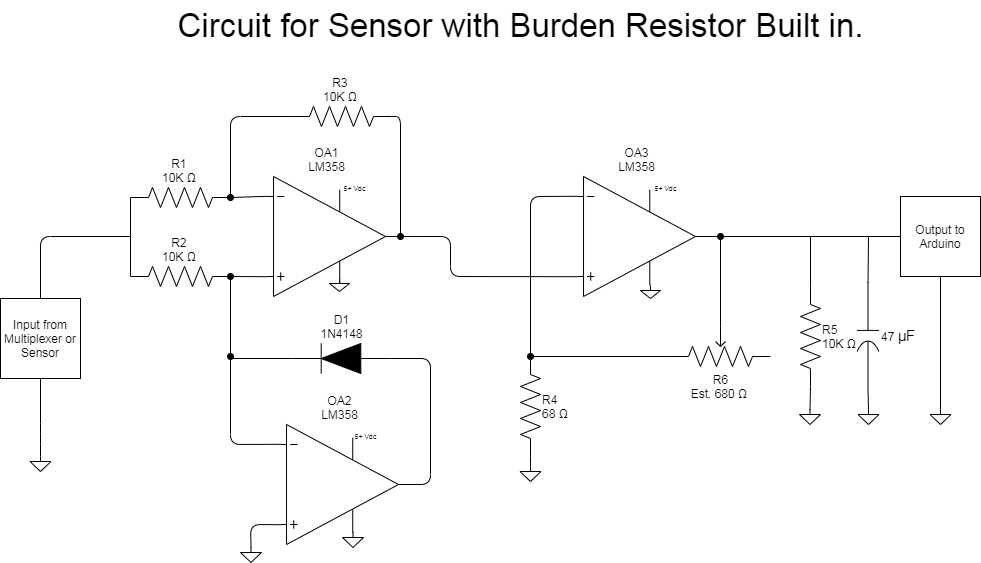

The diagram above was exported from draw.io. Its source (the exported page's mxGraphModel, read from the mxfile embedded in the PNG):
<mxGraphModel dx="1422" dy="753" grid="1" gridSize="10" guides="1" tooltips="1" connect="1" arrows="1" fold="1" page="1" pageScale="1" pageWidth="1100" pageHeight="850" background="#ffffff" math="0" shadow="0">
  <root>
    <mxCell id="0" />
    <mxCell id="1" parent="0" />
    <mxCell id="mBPtfiATetY46ZzXBlby-1" value="R1&amp;nbsp;&lt;br&gt;&lt;span&gt;10K Ω&lt;/span&gt;&amp;nbsp;" style="pointerEvents=1;verticalLabelPosition=top;shadow=0;dashed=0;align=center;html=1;verticalAlign=bottom;shape=mxgraph.electrical.resistors.resistor_2;labelPosition=center;" vertex="1" parent="1">
      <mxGeometry x="280" y="238" width="100" height="20" as="geometry" />
    </mxCell>
    <mxCell id="mBPtfiATetY46ZzXBlby-10" value="R2&amp;nbsp;&lt;br&gt;&lt;span&gt;10K Ω&lt;/span&gt;&amp;nbsp;" style="pointerEvents=1;verticalLabelPosition=top;shadow=0;dashed=0;align=center;html=1;verticalAlign=bottom;shape=mxgraph.electrical.resistors.resistor_2;labelPosition=center;" vertex="1" parent="1">
      <mxGeometry x="280" y="317" width="100" height="20" as="geometry" />
    </mxCell>
    <mxCell id="mBPtfiATetY46ZzXBlby-12" value="R3&amp;nbsp;&lt;br&gt;&lt;span&gt;10K Ω&lt;/span&gt;&amp;nbsp;" style="pointerEvents=1;verticalLabelPosition=top;shadow=0;dashed=0;align=center;html=1;verticalAlign=bottom;shape=mxgraph.electrical.resistors.resistor_2;labelPosition=center;" vertex="1" parent="1">
      <mxGeometry x="441" y="157" width="100" height="20" as="geometry" />
    </mxCell>
    <mxCell id="mBPtfiATetY46ZzXBlby-13" value="OA1&lt;br&gt;LM358" style="verticalLabelPosition=top;shadow=0;dashed=0;align=center;html=1;verticalAlign=bottom;shape=mxgraph.electrical.abstract.operational_amp_1;labelPosition=center;" vertex="1" parent="1">
      <mxGeometry x="417" y="227" width="118" height="120" as="geometry" />
    </mxCell>
    <mxCell id="mBPtfiATetY46ZzXBlby-14" value="OA2&lt;br&gt;LM358" style="verticalLabelPosition=top;shadow=0;dashed=0;align=center;html=1;verticalAlign=bottom;shape=mxgraph.electrical.abstract.operational_amp_1;labelPosition=center;" vertex="1" parent="1">
      <mxGeometry x="430" y="475" width="118" height="120" as="geometry" />
    </mxCell>
    <mxCell id="mBPtfiATetY46ZzXBlby-26" value="&lt;font style=&quot;font-size: 7px&quot;&gt;5+ Vdc&lt;/font&gt;" style="text;html=1;align=center;verticalAlign=middle;resizable=0;points=[];autosize=1;" vertex="1" parent="mBPtfiATetY46ZzXBlby-14">
      <mxGeometry x="65" width="40" height="20" as="geometry" />
    </mxCell>
    <mxCell id="mBPtfiATetY46ZzXBlby-15" value="D1&lt;br&gt;1N4148" style="pointerEvents=1;fillColor=#000000;verticalLabelPosition=top;shadow=0;dashed=0;align=center;html=1;verticalAlign=bottom;shape=mxgraph.electrical.diodes.diode;direction=west;labelPosition=center;" vertex="1" parent="1">
      <mxGeometry x="441" y="394" width="99" height="30" as="geometry" />
    </mxCell>
    <mxCell id="mBPtfiATetY46ZzXBlby-19" value="" style="pointerEvents=1;verticalLabelPosition=bottom;shadow=0;dashed=0;align=center;html=1;verticalAlign=top;shape=mxgraph.electrical.signal_sources.signal_ground;" vertex="1" parent="1">
      <mxGeometry x="479" y="330" width="20" height="12" as="geometry" />
    </mxCell>
    <mxCell id="mBPtfiATetY46ZzXBlby-20" value="" style="pointerEvents=1;verticalLabelPosition=bottom;shadow=0;dashed=0;align=center;html=1;verticalAlign=top;shape=mxgraph.electrical.signal_sources.signal_ground;" vertex="1" parent="1">
      <mxGeometry x="492" y="583" width="21" height="15" as="geometry" />
    </mxCell>
    <mxCell id="mBPtfiATetY46ZzXBlby-23" value="" style="endArrow=none;html=1;exitX=0.5;exitY=0;exitDx=0;exitDy=0;exitPerimeter=0;entryX=0.612;entryY=0.89;entryDx=0;entryDy=0;entryPerimeter=0;" edge="1" parent="1" source="mBPtfiATetY46ZzXBlby-20" target="mBPtfiATetY46ZzXBlby-14">
      <mxGeometry width="50" height="50" relative="1" as="geometry">
        <mxPoint x="520" y="597" as="sourcePoint" />
        <mxPoint x="570" y="547" as="targetPoint" />
      </mxGeometry>
    </mxCell>
    <mxCell id="mBPtfiATetY46ZzXBlby-24" value="" style="endArrow=none;html=1;exitX=0.5;exitY=0;exitDx=0;exitDy=0;exitPerimeter=0;entryX=0.612;entryY=0.89;entryDx=0;entryDy=0;entryPerimeter=0;" edge="1" parent="1" source="mBPtfiATetY46ZzXBlby-19" target="mBPtfiATetY46ZzXBlby-13">
      <mxGeometry width="50" height="50" relative="1" as="geometry">
        <mxPoint x="540" y="357" as="sourcePoint" />
        <mxPoint x="590" y="307" as="targetPoint" />
      </mxGeometry>
    </mxCell>
    <mxCell id="mBPtfiATetY46ZzXBlby-28" value="&lt;font style=&quot;font-size: 7px&quot;&gt;5+ Vdc&lt;/font&gt;" style="text;html=1;align=center;verticalAlign=middle;resizable=0;points=[];autosize=1;" vertex="1" parent="1">
      <mxGeometry x="484" y="227" width="40" height="20" as="geometry" />
    </mxCell>
    <mxCell id="mBPtfiATetY46ZzXBlby-29" value="OA3&lt;br&gt;LM358" style="verticalLabelPosition=top;shadow=0;dashed=0;align=center;html=1;verticalAlign=bottom;shape=mxgraph.electrical.abstract.operational_amp_1;labelPosition=center;" vertex="1" parent="1">
      <mxGeometry x="727" y="227" width="118" height="120" as="geometry" />
    </mxCell>
    <mxCell id="mBPtfiATetY46ZzXBlby-30" value="" style="pointerEvents=1;verticalLabelPosition=bottom;shadow=0;dashed=0;align=center;html=1;verticalAlign=top;shape=mxgraph.electrical.signal_sources.signal_ground;" vertex="1" parent="1">
      <mxGeometry x="790" y="337" width="20" height="12" as="geometry" />
    </mxCell>
    <mxCell id="mBPtfiATetY46ZzXBlby-31" value="" style="endArrow=none;html=1;exitX=0.5;exitY=0;exitDx=0;exitDy=0;exitPerimeter=0;entryX=0.612;entryY=0.89;entryDx=0;entryDy=0;entryPerimeter=0;" edge="1" source="mBPtfiATetY46ZzXBlby-30" target="mBPtfiATetY46ZzXBlby-29" parent="1">
      <mxGeometry width="50" height="50" relative="1" as="geometry">
        <mxPoint x="793" y="357" as="sourcePoint" />
        <mxPoint x="843" y="307" as="targetPoint" />
      </mxGeometry>
    </mxCell>
    <mxCell id="mBPtfiATetY46ZzXBlby-32" value="&lt;font style=&quot;font-size: 7px&quot;&gt;5+ Vdc&lt;/font&gt;" style="text;html=1;align=center;verticalAlign=middle;resizable=0;points=[];autosize=1;" vertex="1" parent="1">
      <mxGeometry x="795" y="227" width="40" height="20" as="geometry" />
    </mxCell>
    <mxCell id="mBPtfiATetY46ZzXBlby-33" value="R4&amp;nbsp;&lt;br&gt;&lt;span&gt;68 Ω&lt;/span&gt;&amp;nbsp;" style="pointerEvents=1;verticalLabelPosition=middle;shadow=0;dashed=0;align=left;html=1;verticalAlign=middle;shape=mxgraph.electrical.resistors.resistor_2;labelPosition=right;direction=south;" vertex="1" parent="1">
      <mxGeometry x="670" y="407" width="20" height="100" as="geometry" />
    </mxCell>
    <mxCell id="mBPtfiATetY46ZzXBlby-36" value="R6&lt;br&gt;Est. 680&amp;nbsp;&lt;span style=&quot;text-align: left&quot;&gt;Ω&lt;/span&gt;&lt;span style=&quot;text-align: left&quot;&gt;&amp;nbsp;&lt;/span&gt;&lt;br&gt;&amp;nbsp;" style="pointerEvents=1;verticalLabelPosition=bottom;shadow=0;dashed=0;align=center;html=1;verticalAlign=top;shape=mxgraph.electrical.resistors.potentiometer_2;rotation=0;labelPosition=center;horizontal=1;textDirection=ltr;direction=west;" vertex="1" parent="1">
      <mxGeometry x="820" y="377" width="100" height="40" as="geometry" />
    </mxCell>
    <mxCell id="mBPtfiATetY46ZzXBlby-37" value="" style="endArrow=none;html=1;exitX=1;exitY=0.5;exitDx=0;exitDy=0;exitPerimeter=0;entryX=0.5;entryY=1;entryDx=0;entryDy=0;entryPerimeter=0;rounded=0;" edge="1" parent="1" source="mBPtfiATetY46ZzXBlby-29" target="mBPtfiATetY46ZzXBlby-36">
      <mxGeometry width="50" height="50" relative="1" as="geometry">
        <mxPoint x="920" y="317" as="sourcePoint" />
        <mxPoint x="970" y="267" as="targetPoint" />
        <Array as="points">
          <mxPoint x="870" y="287" />
        </Array>
      </mxGeometry>
    </mxCell>
    <mxCell id="mBPtfiATetY46ZzXBlby-41" value="" style="endArrow=none;html=1;entryX=1;entryY=0.25;entryDx=0;entryDy=0;entryPerimeter=0;exitX=0;exitY=0.5;exitDx=0;exitDy=0;exitPerimeter=0;" edge="1" parent="1" source="mBPtfiATetY46ZzXBlby-33" target="mBPtfiATetY46ZzXBlby-36">
      <mxGeometry width="50" height="50" relative="1" as="geometry">
        <mxPoint x="530" y="377" as="sourcePoint" />
        <mxPoint x="580" y="327" as="targetPoint" />
      </mxGeometry>
    </mxCell>
    <mxCell id="mBPtfiATetY46ZzXBlby-42" value="" style="endArrow=none;html=1;entryX=1;entryY=0.5;entryDx=0;entryDy=0;entryPerimeter=0;exitX=0.5;exitY=0;exitDx=0;exitDy=0;exitPerimeter=0;" edge="1" parent="1" source="mBPtfiATetY46ZzXBlby-45" target="mBPtfiATetY46ZzXBlby-33">
      <mxGeometry width="50" height="50" relative="1" as="geometry">
        <mxPoint x="580" y="537" as="sourcePoint" />
        <mxPoint x="630" y="487" as="targetPoint" />
      </mxGeometry>
    </mxCell>
    <mxCell id="mBPtfiATetY46ZzXBlby-43" value="" style="endArrow=none;html=1;entryX=0;entryY=0.165;entryDx=0;entryDy=0;entryPerimeter=0;startArrow=oval;startFill=1;" edge="1" parent="1" target="mBPtfiATetY46ZzXBlby-29">
      <mxGeometry width="50" height="50" relative="1" as="geometry">
        <mxPoint x="680" y="407" as="sourcePoint" />
        <mxPoint x="690" y="347" as="targetPoint" />
        <Array as="points">
          <mxPoint x="680" y="247" />
        </Array>
      </mxGeometry>
    </mxCell>
    <mxCell id="mBPtfiATetY46ZzXBlby-44" value="" style="endArrow=none;html=1;entryX=0;entryY=0.835;entryDx=0;entryDy=0;entryPerimeter=0;exitX=1;exitY=0.5;exitDx=0;exitDy=0;exitPerimeter=0;" edge="1" parent="1" source="mBPtfiATetY46ZzXBlby-13" target="mBPtfiATetY46ZzXBlby-29">
      <mxGeometry width="50" height="50" relative="1" as="geometry">
        <mxPoint x="650" y="387" as="sourcePoint" />
        <mxPoint x="700" y="337" as="targetPoint" />
        <Array as="points">
          <mxPoint x="560" y="287" />
          <mxPoint x="600" y="287" />
          <mxPoint x="600" y="327" />
        </Array>
      </mxGeometry>
    </mxCell>
    <mxCell id="mBPtfiATetY46ZzXBlby-45" value="" style="pointerEvents=1;verticalLabelPosition=bottom;shadow=0;dashed=0;align=center;html=1;verticalAlign=top;shape=mxgraph.electrical.signal_sources.signal_ground;" vertex="1" parent="1">
      <mxGeometry x="669.5" y="517" width="21" height="15" as="geometry" />
    </mxCell>
    <mxCell id="mBPtfiATetY46ZzXBlby-46" value="" style="endArrow=none;html=1;exitX=0;exitY=0.5;exitDx=0;exitDy=0;exitPerimeter=0;endFill=0;entryX=1;entryY=0.5;entryDx=0;entryDy=0;entryPerimeter=0;" edge="1" parent="1" source="mBPtfiATetY46ZzXBlby-15" target="mBPtfiATetY46ZzXBlby-14">
      <mxGeometry width="50" height="50" relative="1" as="geometry">
        <mxPoint x="560" y="409" as="sourcePoint" />
        <mxPoint x="560" y="287" as="targetPoint" />
        <Array as="points">
          <mxPoint x="580" y="409" />
          <mxPoint x="580" y="535" />
        </Array>
      </mxGeometry>
    </mxCell>
    <mxCell id="mBPtfiATetY46ZzXBlby-47" value="" style="endArrow=none;html=1;entryX=1;entryY=0.5;entryDx=0;entryDy=0;entryPerimeter=0;endFill=0;startArrow=oval;startFill=1;" edge="1" parent="1" target="mBPtfiATetY46ZzXBlby-12">
      <mxGeometry width="50" height="50" relative="1" as="geometry">
        <mxPoint x="550" y="287" as="sourcePoint" />
        <mxPoint x="620" y="177" as="targetPoint" />
        <Array as="points">
          <mxPoint x="550" y="167" />
        </Array>
      </mxGeometry>
    </mxCell>
    <mxCell id="mBPtfiATetY46ZzXBlby-48" value="" style="endArrow=none;html=1;entryX=0;entryY=0.165;entryDx=0;entryDy=0;entryPerimeter=0;exitX=1;exitY=0.5;exitDx=0;exitDy=0;exitPerimeter=0;" edge="1" parent="1" source="mBPtfiATetY46ZzXBlby-1" target="mBPtfiATetY46ZzXBlby-13">
      <mxGeometry width="50" height="50" relative="1" as="geometry">
        <mxPoint x="310" y="444" as="sourcePoint" />
        <mxPoint x="360" y="394" as="targetPoint" />
      </mxGeometry>
    </mxCell>
    <mxCell id="mBPtfiATetY46ZzXBlby-50" value="" style="endArrow=none;html=1;entryX=0;entryY=0.5;entryDx=0;entryDy=0;entryPerimeter=0;exitX=1;exitY=0.5;exitDx=0;exitDy=0;exitPerimeter=0;endFill=0;startArrow=oval;startFill=1;" edge="1" parent="1" source="mBPtfiATetY46ZzXBlby-1" target="mBPtfiATetY46ZzXBlby-12">
      <mxGeometry width="50" height="50" relative="1" as="geometry">
        <mxPoint x="230" y="447" as="sourcePoint" />
        <mxPoint x="280" y="397" as="targetPoint" />
        <Array as="points">
          <mxPoint x="380" y="167" />
        </Array>
      </mxGeometry>
    </mxCell>
    <mxCell id="mBPtfiATetY46ZzXBlby-52" value="" style="endArrow=none;html=1;entryX=0;entryY=0.835;entryDx=0;entryDy=0;entryPerimeter=0;exitX=1;exitY=0.5;exitDx=0;exitDy=0;exitPerimeter=0;" edge="1" parent="1" source="mBPtfiATetY46ZzXBlby-10" target="mBPtfiATetY46ZzXBlby-13">
      <mxGeometry width="50" height="50" relative="1" as="geometry">
        <mxPoint x="190" y="437" as="sourcePoint" />
        <mxPoint x="240" y="387" as="targetPoint" />
      </mxGeometry>
    </mxCell>
    <mxCell id="mBPtfiATetY46ZzXBlby-53" value="" style="endArrow=none;html=1;entryX=1;entryY=0.5;entryDx=0;entryDy=0;entryPerimeter=0;exitX=1;exitY=0.5;exitDx=0;exitDy=0;exitPerimeter=0;rounded=0;startArrow=oval;startFill=1;" edge="1" parent="1" source="mBPtfiATetY46ZzXBlby-10" target="mBPtfiATetY46ZzXBlby-15">
      <mxGeometry width="50" height="50" relative="1" as="geometry">
        <mxPoint x="170" y="417" as="sourcePoint" />
        <mxPoint x="220" y="367" as="targetPoint" />
        <Array as="points">
          <mxPoint x="380" y="409" />
        </Array>
      </mxGeometry>
    </mxCell>
    <mxCell id="mBPtfiATetY46ZzXBlby-54" value="" style="endArrow=oval;html=1;exitX=0;exitY=0.165;exitDx=0;exitDy=0;exitPerimeter=0;startArrow=none;startFill=0;endFill=1;" edge="1" parent="1" source="mBPtfiATetY46ZzXBlby-14">
      <mxGeometry width="50" height="50" relative="1" as="geometry">
        <mxPoint x="330" y="457" as="sourcePoint" />
        <mxPoint x="380" y="407" as="targetPoint" />
        <Array as="points">
          <mxPoint x="380" y="495" />
        </Array>
      </mxGeometry>
    </mxCell>
    <mxCell id="mBPtfiATetY46ZzXBlby-55" value="" style="endArrow=none;html=1;entryX=0;entryY=0.835;entryDx=0;entryDy=0;entryPerimeter=0;exitX=0.5;exitY=0;exitDx=0;exitDy=0;exitPerimeter=0;" edge="1" parent="1" source="mBPtfiATetY46ZzXBlby-56" target="mBPtfiATetY46ZzXBlby-14">
      <mxGeometry width="50" height="50" relative="1" as="geometry">
        <mxPoint x="370" y="557" as="sourcePoint" />
        <mxPoint x="210" y="377" as="targetPoint" />
        <Array as="points">
          <mxPoint x="400" y="575" />
        </Array>
      </mxGeometry>
    </mxCell>
    <mxCell id="mBPtfiATetY46ZzXBlby-56" value="" style="pointerEvents=1;verticalLabelPosition=bottom;shadow=0;dashed=0;align=center;html=1;verticalAlign=top;shape=mxgraph.electrical.signal_sources.signal_ground;" vertex="1" parent="1">
      <mxGeometry x="390" y="598" width="21" height="15" as="geometry" />
    </mxCell>
    <mxCell id="mBPtfiATetY46ZzXBlby-57" value="" style="endArrow=none;html=1;entryX=0;entryY=0.5;entryDx=0;entryDy=0;entryPerimeter=0;exitX=0;exitY=0.5;exitDx=0;exitDy=0;exitPerimeter=0;" edge="1" parent="1" source="mBPtfiATetY46ZzXBlby-10" target="mBPtfiATetY46ZzXBlby-1">
      <mxGeometry width="50" height="50" relative="1" as="geometry">
        <mxPoint x="180" y="317" as="sourcePoint" />
        <mxPoint x="230" y="267" as="targetPoint" />
      </mxGeometry>
    </mxCell>
    <mxCell id="mBPtfiATetY46ZzXBlby-58" value="" style="endArrow=none;html=1;exitX=0.5;exitY=0;exitDx=0;exitDy=0;" edge="1" parent="1" source="mBPtfiATetY46ZzXBlby-59">
      <mxGeometry width="50" height="50" relative="1" as="geometry">
        <mxPoint x="190" y="287" as="sourcePoint" />
        <mxPoint x="280" y="287" as="targetPoint" />
        <Array as="points">
          <mxPoint x="190" y="287" />
        </Array>
      </mxGeometry>
    </mxCell>
    <mxCell id="mBPtfiATetY46ZzXBlby-59" value="Input from Multiplexer or Sensor" style="whiteSpace=wrap;html=1;aspect=fixed;" vertex="1" parent="1">
      <mxGeometry x="150" y="349" width="80" height="80" as="geometry" />
    </mxCell>
    <mxCell id="mBPtfiATetY46ZzXBlby-60" value="" style="endArrow=none;html=1;entryX=0.5;entryY=1;entryDx=0;entryDy=0;exitX=0.5;exitY=0;exitDx=0;exitDy=0;exitPerimeter=0;" edge="1" parent="1" source="mBPtfiATetY46ZzXBlby-61" target="mBPtfiATetY46ZzXBlby-59">
      <mxGeometry width="50" height="50" relative="1" as="geometry">
        <mxPoint x="190" y="497" as="sourcePoint" />
        <mxPoint x="230" y="484.20000000000005" as="targetPoint" />
        <Array as="points">
          <mxPoint x="190" y="484" />
        </Array>
      </mxGeometry>
    </mxCell>
    <mxCell id="mBPtfiATetY46ZzXBlby-61" value="" style="pointerEvents=1;verticalLabelPosition=bottom;shadow=0;dashed=0;align=center;html=1;verticalAlign=top;shape=mxgraph.electrical.signal_sources.signal_ground;" vertex="1" parent="1">
      <mxGeometry x="179.5" y="507" width="21" height="15" as="geometry" />
    </mxCell>
    <mxCell id="mBPtfiATetY46ZzXBlby-63" value="Output to Arduino" style="whiteSpace=wrap;html=1;aspect=fixed;" vertex="1" parent="1">
      <mxGeometry x="1050" y="247" width="80" height="80" as="geometry" />
    </mxCell>
    <mxCell id="mBPtfiATetY46ZzXBlby-64" value="" style="endArrow=oval;html=1;exitX=0;exitY=0.5;exitDx=0;exitDy=0;startArrow=none;startFill=0;endFill=1;" edge="1" parent="1" source="mBPtfiATetY46ZzXBlby-63">
      <mxGeometry width="50" height="50" relative="1" as="geometry">
        <mxPoint x="960" y="527" as="sourcePoint" />
        <mxPoint x="870" y="287" as="targetPoint" />
      </mxGeometry>
    </mxCell>
    <mxCell id="mBPtfiATetY46ZzXBlby-65" value="R5&amp;nbsp;&lt;br&gt;&lt;span&gt;10K Ω&lt;/span&gt;&amp;nbsp;" style="pointerEvents=1;verticalLabelPosition=middle;shadow=0;dashed=0;align=left;html=1;verticalAlign=middle;shape=mxgraph.electrical.resistors.resistor_2;labelPosition=right;direction=south;" vertex="1" parent="1">
      <mxGeometry x="950" y="337" width="20" height="100" as="geometry" />
    </mxCell>
    <mxCell id="mBPtfiATetY46ZzXBlby-66" value="47&amp;nbsp;&lt;span style=&quot;font-size: 11.0pt ; line-height: 115% ; font-family: &amp;#34;arial&amp;#34; , &amp;#34;sans-serif&amp;#34;&quot;&gt;µF&lt;/span&gt;" style="pointerEvents=1;verticalLabelPosition=middle;shadow=0;dashed=0;align=left;html=1;verticalAlign=middle;shape=mxgraph.electrical.capacitors.capacitor_2;rotation=0;labelPosition=right;direction=south;" vertex="1" parent="1">
      <mxGeometry x="1006.5" y="333" width="22" height="106.5" as="geometry" />
    </mxCell>
    <mxCell id="mBPtfiATetY46ZzXBlby-67" value="" style="endArrow=none;html=1;exitX=0;exitY=0.5;exitDx=0;exitDy=0;exitPerimeter=0;" edge="1" parent="1" source="mBPtfiATetY46ZzXBlby-66">
      <mxGeometry width="50" height="50" relative="1" as="geometry">
        <mxPoint x="1060" y="347" as="sourcePoint" />
        <mxPoint x="1018" y="287" as="targetPoint" />
      </mxGeometry>
    </mxCell>
    <mxCell id="mBPtfiATetY46ZzXBlby-68" value="" style="endArrow=none;html=1;exitX=0;exitY=0.5;exitDx=0;exitDy=0;exitPerimeter=0;" edge="1" parent="1" source="mBPtfiATetY46ZzXBlby-65">
      <mxGeometry width="50" height="50" relative="1" as="geometry">
        <mxPoint x="940" y="577" as="sourcePoint" />
        <mxPoint x="960" y="287" as="targetPoint" />
      </mxGeometry>
    </mxCell>
    <mxCell id="mBPtfiATetY46ZzXBlby-69" value="" style="pointerEvents=1;verticalLabelPosition=bottom;shadow=0;dashed=0;align=center;html=1;verticalAlign=top;shape=mxgraph.electrical.signal_sources.signal_ground;" vertex="1" parent="1">
      <mxGeometry x="949" y="460" width="21" height="15" as="geometry" />
    </mxCell>
    <mxCell id="mBPtfiATetY46ZzXBlby-70" value="" style="pointerEvents=1;verticalLabelPosition=bottom;shadow=0;dashed=0;align=center;html=1;verticalAlign=top;shape=mxgraph.electrical.signal_sources.signal_ground;" vertex="1" parent="1">
      <mxGeometry x="1007.5" y="460" width="21" height="15" as="geometry" />
    </mxCell>
    <mxCell id="mBPtfiATetY46ZzXBlby-71" value="" style="pointerEvents=1;verticalLabelPosition=bottom;shadow=0;dashed=0;align=center;html=1;verticalAlign=top;shape=mxgraph.electrical.signal_sources.signal_ground;" vertex="1" parent="1">
      <mxGeometry x="1079.5" y="460" width="21" height="15" as="geometry" />
    </mxCell>
    <mxCell id="mBPtfiATetY46ZzXBlby-72" value="" style="endArrow=none;html=1;entryX=1;entryY=0.5;entryDx=0;entryDy=0;entryPerimeter=0;exitX=0.5;exitY=0;exitDx=0;exitDy=0;exitPerimeter=0;" edge="1" parent="1" source="mBPtfiATetY46ZzXBlby-69" target="mBPtfiATetY46ZzXBlby-65">
      <mxGeometry width="50" height="50" relative="1" as="geometry">
        <mxPoint x="990" y="597" as="sourcePoint" />
        <mxPoint x="1040" y="547" as="targetPoint" />
      </mxGeometry>
    </mxCell>
    <mxCell id="mBPtfiATetY46ZzXBlby-73" value="" style="endArrow=none;html=1;entryX=1;entryY=0.5;entryDx=0;entryDy=0;entryPerimeter=0;exitX=0.5;exitY=0;exitDx=0;exitDy=0;exitPerimeter=0;" edge="1" parent="1" source="mBPtfiATetY46ZzXBlby-70" target="mBPtfiATetY46ZzXBlby-66">
      <mxGeometry width="50" height="50" relative="1" as="geometry">
        <mxPoint x="840" y="587" as="sourcePoint" />
        <mxPoint x="890" y="537" as="targetPoint" />
      </mxGeometry>
    </mxCell>
    <mxCell id="mBPtfiATetY46ZzXBlby-74" value="" style="endArrow=none;html=1;entryX=0.5;entryY=1;entryDx=0;entryDy=0;exitX=0.5;exitY=0;exitDx=0;exitDy=0;exitPerimeter=0;" edge="1" parent="1" source="mBPtfiATetY46ZzXBlby-71" target="mBPtfiATetY46ZzXBlby-63">
      <mxGeometry width="50" height="50" relative="1" as="geometry">
        <mxPoint x="980" y="607" as="sourcePoint" />
        <mxPoint x="1030" y="557" as="targetPoint" />
      </mxGeometry>
    </mxCell>
    <mxCell id="mBPtfiATetY46ZzXBlby-75" value="Circuit for Sensor with Burden Resistor Built in." style="text;html=1;align=center;verticalAlign=middle;resizable=0;points=[];autosize=1;fontSize=33;" vertex="1" parent="1">
      <mxGeometry x="320" y="51" width="700" height="50" as="geometry" />
    </mxCell>
  </root>
</mxGraphModel>